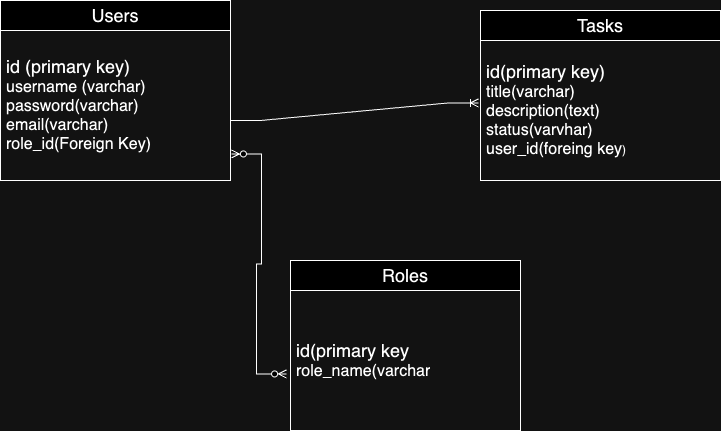

The diagram above was exported from draw.io. Its source (the exported page's mxGraphModel, read from the mxfile embedded in the PNG):
<mxGraphModel dx="954" dy="605" grid="1" gridSize="10" guides="1" tooltips="1" connect="1" arrows="1" fold="1" page="1" pageScale="1" pageWidth="850" pageHeight="1100" math="0" shadow="0">
  <root>
    <mxCell id="0" />
    <mxCell id="1" parent="0" />
    <mxCell id="31v2gPmkENJr19NaVhRx-1" value="&lt;font style=&quot;font-size: 18px;&quot;&gt;Users&lt;/font&gt;" style="swimlane;fontStyle=0;childLayout=stackLayout;horizontal=1;startSize=30;horizontalStack=0;resizeParent=1;resizeParentMax=0;resizeLast=0;collapsible=1;marginBottom=0;whiteSpace=wrap;html=1;" vertex="1" parent="1">
      <mxGeometry x="10" y="40" width="230" height="180" as="geometry" />
    </mxCell>
    <mxCell id="31v2gPmkENJr19NaVhRx-2" value="&lt;font style=&quot;font-size: 18px;&quot;&gt;id (primary key)&lt;/font&gt;&lt;div&gt;&lt;font size=&quot;3&quot;&gt;username (varchar)&lt;/font&gt;&lt;/div&gt;&lt;div&gt;&lt;font size=&quot;3&quot;&gt;password(varchar)&lt;/font&gt;&lt;/div&gt;&lt;div&gt;&lt;font size=&quot;3&quot;&gt;email(varchar)&lt;br&gt;role_id(Foreign Key)&lt;/font&gt;&lt;/div&gt;" style="text;strokeColor=none;fillColor=none;align=left;verticalAlign=middle;spacingLeft=4;spacingRight=4;overflow=hidden;points=[[0,0.5],[1,0.5]];portConstraint=eastwest;rotatable=0;whiteSpace=wrap;html=1;" vertex="1" parent="31v2gPmkENJr19NaVhRx-1">
      <mxGeometry y="30" width="230" height="150" as="geometry" />
    </mxCell>
    <mxCell id="31v2gPmkENJr19NaVhRx-5" value="&lt;font style=&quot;font-size: 18px;&quot;&gt;Tasks&lt;/font&gt;" style="swimlane;fontStyle=0;childLayout=stackLayout;horizontal=1;startSize=30;horizontalStack=0;resizeParent=1;resizeParentMax=0;resizeLast=0;collapsible=1;marginBottom=0;whiteSpace=wrap;html=1;" vertex="1" parent="1">
      <mxGeometry x="490" y="50" width="240" height="170" as="geometry" />
    </mxCell>
    <mxCell id="31v2gPmkENJr19NaVhRx-6" value="&lt;font style=&quot;font-size: 18px;&quot;&gt;id(primary key)&lt;/font&gt;&lt;div&gt;&lt;font size=&quot;3&quot;&gt;title(varchar)&lt;/font&gt;&lt;/div&gt;&lt;div&gt;&lt;font size=&quot;3&quot;&gt;description(text)&lt;/font&gt;&lt;/div&gt;&lt;div&gt;&lt;font size=&quot;3&quot;&gt;status(varvhar)&lt;/font&gt;&lt;/div&gt;&lt;div&gt;&lt;font size=&quot;3&quot;&gt;user_id(foreing key&lt;/font&gt;)&lt;/div&gt;" style="text;strokeColor=none;fillColor=none;align=left;verticalAlign=middle;spacingLeft=4;spacingRight=4;overflow=hidden;points=[[0,0.5],[1,0.5]];portConstraint=eastwest;rotatable=0;whiteSpace=wrap;html=1;" vertex="1" parent="31v2gPmkENJr19NaVhRx-5">
      <mxGeometry y="30" width="240" height="140" as="geometry" />
    </mxCell>
    <mxCell id="31v2gPmkENJr19NaVhRx-9" value="&lt;font style=&quot;font-size: 18px;&quot;&gt;Roles&lt;/font&gt;" style="swimlane;fontStyle=0;childLayout=stackLayout;horizontal=1;startSize=30;horizontalStack=0;resizeParent=1;resizeParentMax=0;resizeLast=0;collapsible=1;marginBottom=0;whiteSpace=wrap;html=1;" vertex="1" parent="1">
      <mxGeometry x="300" y="300" width="230" height="170" as="geometry" />
    </mxCell>
    <mxCell id="31v2gPmkENJr19NaVhRx-10" value="&lt;font style=&quot;font-size: 18px;&quot;&gt;id(primary key&lt;/font&gt;&lt;div&gt;&lt;font size=&quot;3&quot;&gt;role_name(varchar&lt;/font&gt;&lt;/div&gt;" style="text;strokeColor=none;fillColor=none;align=left;verticalAlign=middle;spacingLeft=4;spacingRight=4;overflow=hidden;points=[[0,0.5],[1,0.5]];portConstraint=eastwest;rotatable=0;whiteSpace=wrap;html=1;" vertex="1" parent="31v2gPmkENJr19NaVhRx-9">
      <mxGeometry y="30" width="230" height="140" as="geometry" />
    </mxCell>
    <mxCell id="31v2gPmkENJr19NaVhRx-13" value="" style="edgeStyle=entityRelationEdgeStyle;fontSize=12;html=1;endArrow=ERoneToMany;rounded=0;entryX=-0.008;entryY=0.446;entryDx=0;entryDy=0;entryPerimeter=0;" edge="1" parent="1" target="31v2gPmkENJr19NaVhRx-6">
      <mxGeometry width="100" height="100" relative="1" as="geometry">
        <mxPoint x="240" y="160" as="sourcePoint" />
        <mxPoint x="340" y="60" as="targetPoint" />
      </mxGeometry>
    </mxCell>
    <mxCell id="31v2gPmkENJr19NaVhRx-14" value="" style="edgeStyle=entityRelationEdgeStyle;fontSize=12;html=1;endArrow=ERzeroToMany;endFill=1;startArrow=ERzeroToMany;rounded=0;exitX=1.004;exitY=0.823;exitDx=0;exitDy=0;exitPerimeter=0;entryX=-0.017;entryY=0.596;entryDx=0;entryDy=0;entryPerimeter=0;" edge="1" parent="1" source="31v2gPmkENJr19NaVhRx-2" target="31v2gPmkENJr19NaVhRx-10">
      <mxGeometry width="100" height="100" relative="1" as="geometry">
        <mxPoint x="130.0000000000001" y="260" as="sourcePoint" />
        <mxPoint x="212.11" y="414.5" as="targetPoint" />
      </mxGeometry>
    </mxCell>
  </root>
</mxGraphModel>